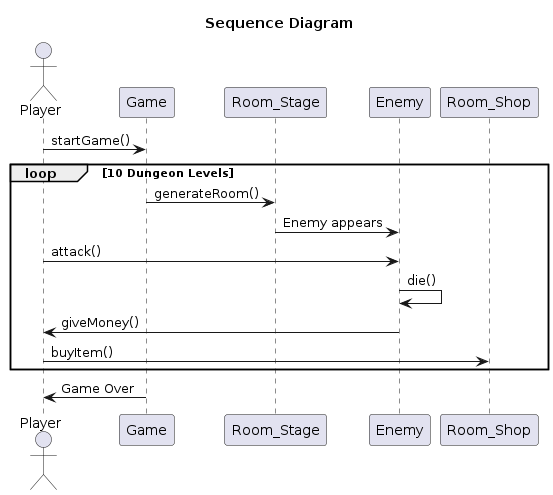

The diagram above was rendered by PlantUML. Its source (embedded in the PNG):
@startuml Process View
title Sequence Diagram

actor Player
participant Game
participant Room_Stage
participant Enemy
participant Room_Shop

Player -> Game : startGame()

loop 10 Dungeon Levels
    Game -> Room_Stage : generateRoom()
    Room_Stage -> Enemy : Enemy appears
    Player -> Enemy : attack()
    Enemy -> Enemy : die()
    Player <- Enemy : giveMoney()
    Player -> Room_Shop : buyItem()
end

Game -> Player : Game Over
@enduml